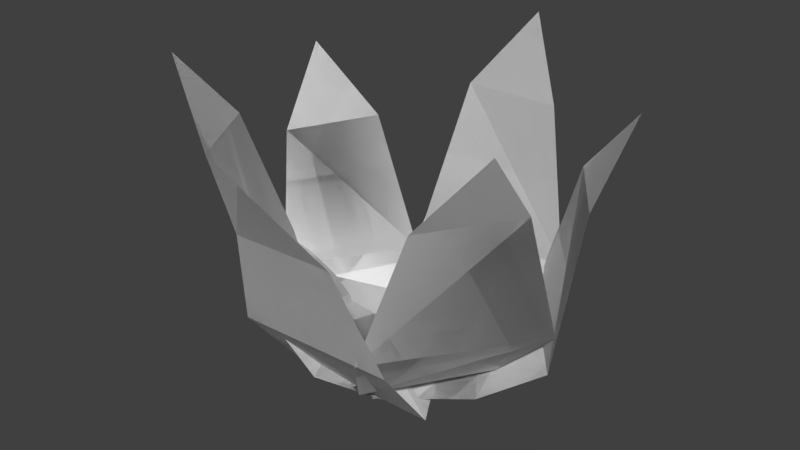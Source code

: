 # Source: SpikedFlower.LOD.00.blend  (saved by Blender 2.80.75; exported with 4.5.12 LTS)
import bpy
from mathutils import Matrix  # noqa: F401  (used for matrix-valued properties, if any)

bpy.ops.wm.read_factory_settings(use_empty=True)
scene = bpy.context.scene
scene.name = 'Scene'

# ---- world
world_world = bpy.data.worlds.new('World'); scene.world = world_world
world_world.color = (0.05088, 0.05088, 0.05088)
world_world.use_sun_shadow = False
world_world.sun_shadow_jitter_overblur = 0.0

# ---- meshes
me_plane = bpy.data.meshes.new('Plane')
me_plane.from_pydata([(0.5174, 0.4869, 0.2237), (-0.5283, 0.4869, 0.2237), (-0.3772, 0.0, 0.001632), (0.3772, 0.0, 0.001632), (0.5801, 0.9041, 0.5851), (-0.5081, 0.8481, 0.5971), (0.3286, 1.093, 1.572), (-0.3286, 1.093, 1.572), (0.6355, -0.0851, 0.1046), (-4.633e-17, 1.366, 2.058), (0.1485, 0.6259, 0.1046), (-0.05617, 0.373, 0.001632), (0.05617, -0.373, 0.001632), (1.007, 0.1122, 0.3415), (0.4161, 0.8582, 0.3455), (1.059, 0.3522, 1.324), (0.6875, 0.8945, 1.324), (1.099, 0.7781, 1.81), (0.1783, -0.6253, 0.2237), (0.6423, 0.1009, 0.2237), (0.2031, 0.3179, 0.001632), (-0.2031, -0.3179, 0.001632), (0.3414, -0.8377, 0.6039), (1.002, 0.1802, 0.5611), (0.7437, -0.8652, 1.572), (1.098, -0.3114, 1.572), (-0.4788, -0.4464, 0.1046), (1.151, -0.7357, 2.058), (0.534, -0.4405, 0.1046), (0.3446, -0.1535, 0.001632), (-0.3446, 0.1535, 0.001632), (-0.507, -0.8415, 0.5944), (0.5415, -0.8127, 0.5944), (-0.2734, -1.082, 1.324), (0.3836, -1.061, 1.324), (0.06383, -1.345, 1.81), (-0.6266, 0.2473, 0.2237), (-0.1507, -0.6604, 0.2237), (0.1894, -0.3263, 0.001632), (-0.1894, 0.3263, 0.001632), (-0.9685, 0.05724, 0.5931), (-0.3986, -0.7688, 0.5931), (-1.11, -0.2642, 1.572), (-0.78, -0.8327, 1.572), (-0.1913, 0.7113, 0.1046), (-1.182, -0.6859, 2.058), (-0.5834, -0.2615, 0.1046), (-0.2944, -0.2358, 0.001632), (0.2944, 0.2358, 0.001632), (-0.4904, 0.7454, 0.4135), (-0.9751, -0.07099, 0.4535), (-0.8361, 0.739, 1.324), (-1.119, 0.1456, 1.324), (-1.225, 0.56, 1.81), (0.5174, 0.4869, 0.2237), (-0.5283, 0.4869, 0.2237), (-0.3772, 0.0, 0.001632), (0.3772, 0.0, 0.001632), (0.5801, 0.9041, 0.5851), (-0.5081, 0.8481, 0.5971), (0.3286, 1.093, 1.572), (-0.3286, 1.093, 1.572), (0.6355, -0.0851, 0.1046), (-4.633e-17, 1.366, 2.058), (0.1485, 0.6259, 0.1046), (-0.05617, 0.373, 0.001632), (0.05617, -0.373, 0.001632), (1.007, 0.1122, 0.3415), (0.4161, 0.8582, 0.3455), (1.059, 0.3522, 1.324), (0.6875, 0.8945, 1.324), (1.099, 0.7781, 1.81), (0.1783, -0.6253, 0.2237), (0.6423, 0.1009, 0.2237), (0.2031, 0.3179, 0.001632), (-0.2031, -0.3179, 0.001632), (0.3414, -0.8377, 0.6039), (1.002, 0.1802, 0.5611), (0.7437, -0.8652, 1.572), (1.098, -0.3114, 1.572), (-0.4788, -0.4464, 0.1046), (1.151, -0.7357, 2.058), (0.534, -0.4405, 0.1046), (0.3446, -0.1535, 0.001632), (-0.3446, 0.1535, 0.001632), (-0.507, -0.8415, 0.5944), (0.5415, -0.8127, 0.5944), (-0.2734, -1.082, 1.324), (0.3836, -1.061, 1.324), (0.06383, -1.345, 1.81), (-0.6266, 0.2473, 0.2237), (-0.1507, -0.6604, 0.2237), (0.1894, -0.3263, 0.001632), (-0.1894, 0.3263, 0.001632), (-0.9685, 0.05724, 0.5931), (-0.3986, -0.7688, 0.5931), (-1.11, -0.2642, 1.572), (-0.78, -0.8327, 1.572), (-0.1913, 0.7113, 0.1046), (-1.182, -0.6859, 2.058), (-0.5834, -0.2615, 0.1046), (-0.2944, -0.2358, 0.001632), (0.2944, 0.2358, 0.001632), (-0.4904, 0.7454, 0.4135), (-0.9751, -0.07099, 0.4535), (-0.8361, 0.739, 1.324), (-1.119, 0.1456, 1.324), (-1.225, 0.56, 1.81)], [], [(3, 2, 1, 0), (0, 1, 5, 4), (4, 5, 7, 6), (6, 7, 9), (12, 11, 10, 8), (8, 10, 14, 13), (13, 14, 16, 15), (15, 16, 17), (21, 20, 19, 18), (18, 19, 23, 22), (22, 23, 25, 24), (24, 25, 27), (30, 29, 28, 26), (26, 28, 32, 31), (31, 32, 34, 33), (33, 34, 35), (39, 38, 37, 36), (36, 37, 41, 40), (40, 41, 43, 42), (42, 43, 45), (48, 47, 46, 44), (44, 46, 50, 49), (49, 50, 52, 51), (51, 52, 53), (57, 54, 55, 56), (54, 58, 59, 55), (58, 60, 61, 59), (60, 63, 61), (66, 62, 64, 65), (62, 67, 68, 64), (67, 69, 70, 68), (69, 71, 70), (75, 72, 73, 74), (72, 76, 77, 73), (76, 78, 79, 77), (78, 81, 79), (84, 80, 82, 83), (80, 85, 86, 82), (85, 87, 88, 86), (87, 89, 88), (93, 90, 91, 92), (90, 94, 95, 91), (94, 96, 97, 95), (96, 99, 97), (102, 98, 100, 101), (98, 103, 104, 100), (103, 105, 106, 104), (105, 107, 106)])
_uv = me_plane.uv_layers.new(name='UVMap')
_uv.uv.foreach_set('vector', [0.0, 0.0, 0.0, 0.0, 0.0, 0.0, 0.0, 0.0, 0.0, 0.0, 0.0, 0.0, 0.0, 0.0, 0.0, 0.0, 0.0, 0.0, 0.0, 0.0, 0.0, 0.0, 0.0, 0.0, 0.0, 0.0, 0.0, 0.0, 0.0, 0.0, 0.0, 0.0, 0.0, 0.0, 0.0, 0.0, 0.0, 0.0, 0.0, 0.0, 0.0, 0.0, 0.0, 0.0, 0.0, 0.0, 0.0, 0.0, 0.0, 0.0, 0.0, 0.0, 0.0, 0.0, 0.0, 0.0, 0.0, 0.0, 0.0, 0.0, 0.0, 0.0, 0.0, 0.0, 0.0, 0.0, 0.0, 0.0, 0.0, 0.0, 0.0, 0.0, 0.0, 0.0, 0.0, 0.0, 0.0, 0.0, 0.0, 0.0, 0.0, 0.0, 0.0, 0.0, 0.0, 0.0, 0.0, 0.0, 0.0, 0.0, 0.0, 0.0, 0.0, 0.0, 0.0, 0.0, 0.0, 0.0, 0.0, 0.0, 0.0, 0.0, 0.0, 0.0, 0.0, 0.0, 0.0, 0.0, 0.0, 0.0, 0.0, 0.0, 0.0, 0.0, 0.0, 0.0, 0.0, 0.0, 0.0, 0.0, 0.0, 0.0, 0.0, 0.0, 0.0, 0.0, 0.0, 0.0, 0.0, 0.0, 0.0, 0.0, 0.0, 0.0, 0.0, 0.0, 0.0, 0.0, 0.0, 0.0, 0.0, 0.0, 0.0, 0.0, 0.0, 0.0, 0.0, 0.0, 0.0, 0.0, 0.0, 0.0, 0.0, 0.0, 0.0, 0.0, 0.0, 0.0, 0.0, 0.0, 0.0, 0.0, 0.0, 0.0, 0.0, 0.0, 0.0, 0.0, 0.0, 0.0, 0.0, 0.0, 0.0, 0.0, 0.0, 0.0, 0.0, 0.0, 0.0, 0.0, 0.0, 0.0, 0.0, 0.0, 0.0, 0.0, 0.0, 0.0, 0.0, 0.0, 0.0, 0.0, 0.0, 0.0, 0.0, 0.0, 0.0, 0.0, 0.0, 0.0, 0.0, 0.0, 0.0, 0.0, 0.0, 0.0, 0.0, 0.0, 0.0, 0.0, 0.0, 0.0, 0.0, 0.0, 0.0, 0.0, 0.0, 0.0, 0.0, 0.0, 0.0, 0.0, 0.0, 0.0, 0.0, 0.0, 0.0, 0.0, 0.0, 0.0, 0.0, 0.0, 0.0, 0.0, 0.0, 0.0, 0.0, 0.0, 0.0, 0.0, 0.0, 0.0, 0.0, 0.0, 0.0, 0.0, 0.0, 0.0, 0.0, 0.0, 0.0, 0.0, 0.0, 0.0, 0.0, 0.0, 0.0, 0.0, 0.0, 0.0, 0.0, 0.0, 0.0, 0.0, 0.0, 0.0, 0.0, 0.0, 0.0, 0.0, 0.0, 0.0, 0.0, 0.0, 0.0, 0.0, 0.0, 0.0, 0.0, 0.0, 0.0, 0.0, 0.0, 0.0, 0.0, 0.0, 0.0, 0.0, 0.0, 0.0, 0.0, 0.0, 0.0, 0.0, 0.0, 0.0, 0.0, 0.0, 0.0, 0.0, 0.0, 0.0, 0.0, 0.0, 0.0, 0.0, 0.0, 0.0, 0.0, 0.0, 0.0, 0.0, 0.0, 0.0, 0.0, 0.0, 0.0, 0.0, 0.0, 0.0, 0.0, 0.0, 0.0, 0.0, 0.0, 0.0, 0.0, 0.0, 0.0, 0.0, 0.0, 0.0, 0.0, 0.0, 0.0, 0.0, 0.0, 0.0, 0.0, 0.0, 0.0, 0.0, 0.0, 0.0, 0.0, 0.0, 0.0, 0.0, 0.0, 0.0, 0.0, 0.0, 0.0, 0.0, 0.0, 0.0, 0.0, 0.0, 0.0, 0.0])
me_plane.use_remesh_preserve_volume = False
me_plane.use_remesh_preserve_attributes = False
me_plane.use_mirror_vertex_groups = False
me_plane.update()

# ---- objects
ob_flower = bpy.data.objects.new('Flower', me_plane)

# ---- transforms, parenting, visibility, modifiers, constraints
ob_flower.location = (0.0, 0.0, 0.0)
ob_flower.lineart.crease_threshold = 0.0

# ---- collection membership
scene.collection.objects.link(ob_flower)

# ---- scene / render settings (as saved in the file)
scene.frame_start = 1; scene.frame_end = 250; scene.frame_set(1)
scene.render.engine = 'CYCLES'
scene.render.resolution_percentage = 50
scene.render.dither_intensity = 0.0
scene.cycles.use_denoising = False
scene.cycles.samples = 128
scene.cycles.sampling_pattern = 'TABULATED_SOBOL'
scene.cycles.use_adaptive_sampling = False
scene.cycles.use_light_tree = False
scene.view_settings.view_transform = 'Standard'
bpy.context.view_layer.update()

# ---- added for rendering (the .blend has no active camera and no usable light): camera, sun
cam_auto = bpy.data.cameras.new('AutoCamera')
cam_auto.lens = 50.0
cam_auto.sensor_width = 36.0
cam_auto.clip_end = 1000.0
ob_auto_camera = bpy.data.objects.new('AutoCamera', cam_auto)
scene.collection.objects.link(ob_auto_camera)
ob_auto_camera.location = (3.80353, -4.59755, 4.10193)
ob_auto_camera.rotation_euler = (1.09748, -7.21219e-08, 0.694738)
scene.camera = ob_auto_camera
light_auto_sun = bpy.data.lights.new('AutoSun', 'SUN')
light_auto_sun.energy = 3.0
light_auto_sun.angle = 0.0523599
ob_auto_sun = bpy.data.objects.new('AutoSun', light_auto_sun)
scene.collection.objects.link(ob_auto_sun)
ob_auto_sun.rotation_euler = (0.872665, 0.174533, 0.523599)
bpy.context.view_layer.update()

